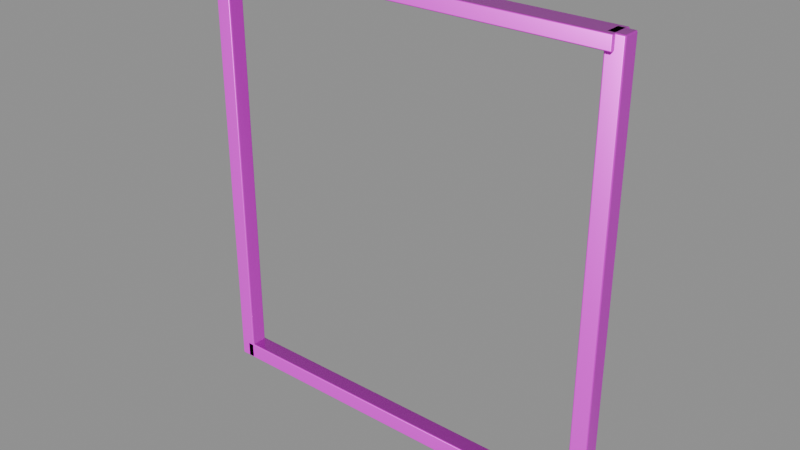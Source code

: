 # Source: model.blend  (saved by Blender 4.5.92; exported with 4.5.12 LTS)
import bpy
from mathutils import Matrix  # noqa: F401  (used for matrix-valued properties, if any)

bpy.ops.wm.read_factory_settings(use_empty=True)
scene = bpy.context.scene
scene.name = 'Empty'

# ---- collections
col_ast_34_003_____c = bpy.data.collections.new('AST_34_003_结构件_C'); scene.collection.children.link(col_ast_34_003_____c)

# ---- images (referenced by path relative to the original .blend; pixels are not part of the script)
import os
ASSET_DIR = os.environ.get("B2B_ASSET_DIR", "")  # directory of the original .blend (textures are referenced by path, not embedded)
HERE = os.path.dirname(os.path.abspath(__file__))  # packed textures are extracted next to this script under _unpacked/

def load_image(name, relpath, width, height, colorspace="sRGB"):
    """Load a texture the original file referenced (path relative to the .blend, or extracted next to this script)."""
    p = next((c for c in (os.path.join(HERE, relpath), os.path.join(ASSET_DIR, relpath)) if relpath and os.path.exists(c)), "")
    if p:
        img = bpy.data.images.load(p, check_existing=True)
        img.name = name
    else:  # same state as the original file: an image datablock whose file is absent (Cycles renders it pink)
        img = bpy.data.images.new(name, width, height)
        img.source = "FILE"
        img.filepath = "//" + (relpath or name)
    img.colorspace_settings.name = colorspace
    return img
img_concrete_floor_basecolor_png = load_image('concrete_floor_basecolor.png', 'concrete_floor_basecolor.png', 1024, 1024, 'sRGB')
img_concrete_floor_ao_png = load_image('concrete_floor_ao.png', 'concrete_floor_ao.png', 1024, 1024, 'Non-Color')
img_concrete_floor_roughness_png = load_image('concrete_floor_roughness.png', 'concrete_floor_roughness.png', 1024, 1024, 'Non-Color')
img_concrete_floor_metallic_png = load_image('concrete_floor_metallic.png', 'concrete_floor_metallic.png', 1024, 1024, 'Non-Color')
img_concrete_floor_specular_png = load_image('concrete_floor_specular.png', 'concrete_floor_specular.png', 1024, 1024, 'Non-Color')
img_concrete_floor_normal_png = load_image('concrete_floor_normal.png', 'concrete_floor_normal.png', 1024, 1024, 'Non-Color')
img_concrete_floor_height_png = load_image('concrete_floor_height.png', 'concrete_floor_height.png', 1024, 1024, 'Non-Color')
img_concrete_floor_displacement_png = load_image('concrete_floor_displacement.png', 'concrete_floor_displacement.png', 1024, 1024, 'Non-Color')

# ---- materials (node trees are filled in below, after node groups)
mat_concrete_floor = bpy.data.materials.new('concrete_floor')
mat_concrete_floor.diffuse_color = (0.6, 0.6, 0.6, 1.0)

# ---- material node trees
mat_concrete_floor.use_nodes = True; mat_concrete_floor.node_tree.nodes.clear()
_N = mat_concrete_floor.node_tree.nodes; _L = mat_concrete_floor.node_tree.links
n0 = _N.new('ShaderNodeOutputMaterial'); n0.name = 'Material Output'; n0.location = (1100, 0)
n1 = _N.new('ShaderNodeBsdfPrincipled'); n1.name = 'Principled BSDF'; n1.location = (760, 0)
n2 = _N.new('ShaderNodeNewGeometry'); n2.name = 'Geometry'; n2.location = (-1300, 0)
n3 = _N.new('ShaderNodeVectorMath'); n3.name = 'Vector Math'; n3.location = (-1080, 0)
n3.operation = 'SCALE'
n3.inputs[3].default_value = 1.8
n4 = _N.new('ShaderNodeTexImage'); n4.name = 'Image Texture'; n4.location = (-820, 520)
n4.label = 'basecolor'
n4.image = img_concrete_floor_basecolor_png
n4.projection = 'BOX'
n4.projection_blend = 0.15
n5 = _N.new('ShaderNodeTexImage'); n5.name = 'Image Texture.001'; n5.location = (-820, 300)
n5.label = 'ao'
n5.image = img_concrete_floor_ao_png
n5.projection = 'BOX'
n5.projection_blend = 0.15
n6 = _N.new('ShaderNodeTexImage'); n6.name = 'Image Texture.002'; n6.location = (-820, 90)
n6.label = 'roughness'
n6.image = img_concrete_floor_roughness_png
n6.projection = 'BOX'
n6.projection_blend = 0.15
n7 = _N.new('ShaderNodeTexImage'); n7.name = 'Image Texture.003'; n7.location = (-820, -120)
n7.label = 'metallic'
n7.image = img_concrete_floor_metallic_png
n7.projection = 'BOX'
n7.projection_blend = 0.15
n8 = _N.new('ShaderNodeTexImage'); n8.name = 'Image Texture.004'; n8.location = (-820, -330)
n8.label = 'specular'
n8.image = img_concrete_floor_specular_png
n8.projection = 'BOX'
n8.projection_blend = 0.15
n9 = _N.new('ShaderNodeTexImage'); n9.name = 'Image Texture.005'; n9.location = (-820, -540)
n9.label = 'normal'
n9.image = img_concrete_floor_normal_png
n9.projection = 'BOX'
n9.projection_blend = 0.15
n10 = _N.new('ShaderNodeTexImage'); n10.name = 'Image Texture.006'; n10.location = (-820, -750)
n10.label = 'height'
n10.image = img_concrete_floor_height_png
n10.projection = 'BOX'
n10.projection_blend = 0.15
n11 = _N.new('ShaderNodeTexImage'); n11.name = 'Image Texture.007'; n11.location = (-820, -960)
n11.label = 'displacement'
n11.image = img_concrete_floor_displacement_png
n11.projection = 'BOX'
n11.projection_blend = 0.15
n12 = _N.new('ShaderNodeMixRGB'); n12.name = 'Mix (Legacy)'; n12.location = (-260, 480)
n12.blend_type = 'MULTIPLY'
n12.inputs[0].default_value = 0.78
n13 = _N.new('ShaderNodeNormalMap'); n13.name = 'Normal Map'; n13.location = (60, -420)
n13.inputs[0].default_value = 0.52
n14 = _N.new('ShaderNodeBump'); n14.name = 'Bump'; n14.location = (300, -420)
n14.inputs[0].default_value = 0.14
n14.inputs[1].default_value = 0.0025
n15 = _N.new('ShaderNodeDisplacement'); n15.name = 'Displacement'; n15.location = (300, -700)
n15.inputs[2].default_value = 0.012
_L.new(n1.outputs[0], n0.inputs[0])
_L.new(n2.outputs[0], n3.inputs[0])
_L.new(n3.outputs[0], n4.inputs[0])
_L.new(n3.outputs[0], n5.inputs[0])
_L.new(n3.outputs[0], n6.inputs[0])
_L.new(n3.outputs[0], n7.inputs[0])
_L.new(n3.outputs[0], n8.inputs[0])
_L.new(n3.outputs[0], n9.inputs[0])
_L.new(n3.outputs[0], n10.inputs[0])
_L.new(n3.outputs[0], n11.inputs[0])
_L.new(n4.outputs[0], n12.inputs[1])
_L.new(n5.outputs[0], n12.inputs[2])
_L.new(n12.outputs[0], n1.inputs[0])
_L.new(n6.outputs[0], n1.inputs[2])
_L.new(n7.outputs[0], n1.inputs[1])
_L.new(n8.outputs[0], n1.inputs[13])
_L.new(n9.outputs[0], n13.inputs[1])
_L.new(n10.outputs[0], n14.inputs[3])
_L.new(n13.outputs[0], n14.inputs[4])
_L.new(n14.outputs[0], n1.inputs[5])
_L.new(n11.outputs[0], n15.inputs[0])
_L.new(n15.outputs[0], n0.inputs[2])
n0.is_active_output = True

# ---- meshes
me_cube_385 = bpy.data.meshes.new('Cube.385')
me_cube_385.from_pydata([(-1.2, -0.05, -0.05), (-1.2, -0.05, 0.05), (-1.2, 0.05, -0.05), (-1.2, 0.05, 0.05), (1.2, -0.05, -0.05), (1.2, -0.05, 0.05), (1.2, 0.05, -0.05), (1.2, 0.05, 0.05)], [], [(0, 1, 3, 2), (2, 3, 7, 6), (6, 7, 5, 4), (4, 5, 1, 0), (2, 6, 4, 0), (7, 3, 1, 5)])
_uv = me_cube_385.uv_layers.new(name='UVMap')
_uv.uv.foreach_set('vector', [0.375, 0.0, 0.625, 0.0, 0.625, 0.25, 0.375, 0.25, 0.375, 0.25, 0.625, 0.25, 0.625, 0.5, 0.375, 0.5, 0.375, 0.5, 0.625, 0.5, 0.625, 0.75, 0.375, 0.75, 0.375, 0.75, 0.625, 0.75, 0.625, 1.0, 0.375, 1.0, 0.125, 0.5, 0.375, 0.5, 0.375, 0.75, 0.125, 0.75, 0.625, 0.5, 0.875, 0.5, 0.875, 0.75, 0.625, 0.75])
me_cube_385.materials.append(mat_concrete_floor)
me_cube_385.update()
me_cube_386 = bpy.data.meshes.new('Cube.386')
me_cube_386.from_pydata([(-1.2, -0.01, -0.006), (-1.2, -0.01, 0.006), (-1.2, 0.01, -0.006), (-1.2, 0.01, 0.006), (1.2, -0.01, -0.006), (1.2, -0.01, 0.006), (1.2, 0.01, -0.006), (1.2, 0.01, 0.006)], [], [(0, 1, 3, 2), (2, 3, 7, 6), (6, 7, 5, 4), (4, 5, 1, 0), (2, 6, 4, 0), (7, 3, 1, 5)])
_uv = me_cube_386.uv_layers.new(name='UVMap')
_uv.uv.foreach_set('vector', [0.375, 0.0, 0.625, 0.0, 0.625, 0.25, 0.375, 0.25, 0.375, 0.25, 0.625, 0.25, 0.625, 0.5, 0.375, 0.5, 0.375, 0.5, 0.625, 0.5, 0.625, 0.75, 0.375, 0.75, 0.375, 0.75, 0.625, 0.75, 0.625, 1.0, 0.375, 1.0, 0.125, 0.5, 0.375, 0.5, 0.375, 0.75, 0.125, 0.75, 0.625, 0.5, 0.875, 0.5, 0.875, 0.75, 0.625, 0.75])
me_cube_386.materials.append(mat_concrete_floor)
me_cube_386.update()
me_cube_387 = bpy.data.meshes.new('Cube.387')
me_cube_387.from_pydata([(-0.05, -0.05, -1.3), (-0.05, -0.05, 1.3), (-0.05, 0.05, -1.3), (-0.05, 0.05, 1.3), (0.05, -0.05, -1.3), (0.05, -0.05, 1.3), (0.05, 0.05, -1.3), (0.05, 0.05, 1.3)], [], [(0, 1, 3, 2), (2, 3, 7, 6), (6, 7, 5, 4), (4, 5, 1, 0), (2, 6, 4, 0), (7, 3, 1, 5)])
_uv = me_cube_387.uv_layers.new(name='UVMap')
_uv.uv.foreach_set('vector', [0.375, 0.0, 0.625, 0.0, 0.625, 0.25, 0.375, 0.25, 0.375, 0.25, 0.625, 0.25, 0.625, 0.5, 0.375, 0.5, 0.375, 0.5, 0.625, 0.5, 0.625, 0.75, 0.375, 0.75, 0.375, 0.75, 0.625, 0.75, 0.625, 1.0, 0.375, 1.0, 0.125, 0.5, 0.375, 0.5, 0.375, 0.75, 0.125, 0.75, 0.625, 0.5, 0.875, 0.5, 0.875, 0.75, 0.625, 0.75])
me_cube_387.materials.append(mat_concrete_floor)
me_cube_387.update()
me_cube_388 = bpy.data.meshes.new('Cube.388')
me_cube_388.from_pydata([(-0.05, -0.05, -1.3), (-0.05, -0.05, 1.3), (-0.05, 0.05, -1.3), (-0.05, 0.05, 1.3), (0.05, -0.05, -1.3), (0.05, -0.05, 1.3), (0.05, 0.05, -1.3), (0.05, 0.05, 1.3)], [], [(0, 1, 3, 2), (2, 3, 7, 6), (6, 7, 5, 4), (4, 5, 1, 0), (2, 6, 4, 0), (7, 3, 1, 5)])
_uv = me_cube_388.uv_layers.new(name='UVMap')
_uv.uv.foreach_set('vector', [0.375, 0.0, 0.625, 0.0, 0.625, 0.25, 0.375, 0.25, 0.375, 0.25, 0.625, 0.25, 0.625, 0.5, 0.375, 0.5, 0.375, 0.5, 0.625, 0.5, 0.625, 0.75, 0.375, 0.75, 0.375, 0.75, 0.625, 0.75, 0.625, 1.0, 0.375, 1.0, 0.125, 0.5, 0.375, 0.5, 0.375, 0.75, 0.125, 0.75, 0.625, 0.5, 0.875, 0.5, 0.875, 0.75, 0.625, 0.75])
me_cube_388.materials.append(mat_concrete_floor)
me_cube_388.update()
me_cube_389 = bpy.data.meshes.new('Cube.389')
me_cube_389.from_pydata([(-1.2, -0.07, -0.04), (-1.2, -0.07, 0.04), (-1.2, 0.07, -0.04), (-1.2, 0.07, 0.04), (1.2, -0.07, -0.04), (1.2, -0.07, 0.04), (1.2, 0.07, -0.04), (1.2, 0.07, 0.04)], [], [(0, 1, 3, 2), (2, 3, 7, 6), (6, 7, 5, 4), (4, 5, 1, 0), (2, 6, 4, 0), (7, 3, 1, 5)])
_uv = me_cube_389.uv_layers.new(name='UVMap')
_uv.uv.foreach_set('vector', [0.375, 0.0, 0.625, 0.0, 0.625, 0.25, 0.375, 0.25, 0.375, 0.25, 0.625, 0.25, 0.625, 0.5, 0.375, 0.5, 0.375, 0.5, 0.625, 0.5, 0.625, 0.75, 0.375, 0.75, 0.375, 0.75, 0.625, 0.75, 0.625, 1.0, 0.375, 1.0, 0.125, 0.5, 0.375, 0.5, 0.375, 0.75, 0.125, 0.75, 0.625, 0.5, 0.875, 0.5, 0.875, 0.75, 0.625, 0.75])
me_cube_389.materials.append(mat_concrete_floor)
me_cube_389.update()
me_cube_390 = bpy.data.meshes.new('Cube.390')
me_cube_390.from_pydata([(-1.2, -0.015, -0.01), (-1.2, -0.015, 0.01), (-1.2, 0.015, -0.01), (-1.2, 0.015, 0.01), (1.2, -0.015, -0.01), (1.2, -0.015, 0.01), (1.2, 0.015, -0.01), (1.2, 0.015, 0.01)], [], [(0, 1, 3, 2), (2, 3, 7, 6), (6, 7, 5, 4), (4, 5, 1, 0), (2, 6, 4, 0), (7, 3, 1, 5)])
_uv = me_cube_390.uv_layers.new(name='UVMap')
_uv.uv.foreach_set('vector', [0.375, 0.0, 0.625, 0.0, 0.625, 0.25, 0.375, 0.25, 0.375, 0.25, 0.625, 0.25, 0.625, 0.5, 0.375, 0.5, 0.375, 0.5, 0.625, 0.5, 0.625, 0.75, 0.375, 0.75, 0.375, 0.75, 0.625, 0.75, 0.625, 1.0, 0.375, 1.0, 0.125, 0.5, 0.375, 0.5, 0.375, 0.75, 0.125, 0.75, 0.625, 0.5, 0.875, 0.5, 0.875, 0.75, 0.625, 0.75])
me_cube_390.materials.append(mat_concrete_floor)
me_cube_390.update()

# ---- objects
ob_ast_34_003_____c_p00_box = bpy.data.objects.new('AST_34_003_结构件_C_p00_box', me_cube_385)
ob_ast_34_003_____c_p01_box = bpy.data.objects.new('AST_34_003_结构件_C_p01_box', me_cube_386)
ob_ast_34_003_____c_p02_box = bpy.data.objects.new('AST_34_003_结构件_C_p02_box', me_cube_387)
ob_ast_34_003_____c_p03_box = bpy.data.objects.new('AST_34_003_结构件_C_p03_box', me_cube_388)
ob_ast_34_003_____c_p04_box = bpy.data.objects.new('AST_34_003_结构件_C_p04_box', me_cube_389)
ob_ast_34_003_____c_p05_box = bpy.data.objects.new('AST_34_003_结构件_C_p05_box', me_cube_390)

# ---- transforms, parenting, visibility, modifiers, constraints
ob_ast_34_003_____c_p00_box.location = (0.0, 0.0, 0.05)
_m = ob_ast_34_003_____c_p00_box.modifiers.new('edge_bevel', 'BEVEL')
_m.width = 0.008
_m.width_pct = 0.008
_m.segments = 3
_m = ob_ast_34_003_____c_p00_box.modifiers.new('weighted_normal', 'WEIGHTED_NORMAL')
ob_ast_34_003_____c_p01_box.location = (0.0, 0.051, 0.085)
_m = ob_ast_34_003_____c_p01_box.modifiers.new('edge_bevel', 'BEVEL')
_m.width = 0.003
_m.width_pct = 0.003
_m.segments = 3
_m = ob_ast_34_003_____c_p01_box.modifiers.new('weighted_normal', 'WEIGHTED_NORMAL')
ob_ast_34_003_____c_p02_box.location = (-1.2, 0.0, 1.3)
_m = ob_ast_34_003_____c_p02_box.modifiers.new('edge_bevel', 'BEVEL')
_m.width = 0.008
_m.width_pct = 0.008
_m.segments = 3
_m = ob_ast_34_003_____c_p02_box.modifiers.new('weighted_normal', 'WEIGHTED_NORMAL')
ob_ast_34_003_____c_p03_box.location = (1.2, 0.0, 1.3)
_m = ob_ast_34_003_____c_p03_box.modifiers.new('edge_bevel', 'BEVEL')
_m.width = 0.008
_m.width_pct = 0.008
_m.segments = 3
_m = ob_ast_34_003_____c_p03_box.modifiers.new('weighted_normal', 'WEIGHTED_NORMAL')
ob_ast_34_003_____c_p04_box.location = (0.0, 0.0, 2.56)
_m = ob_ast_34_003_____c_p04_box.modifiers.new('edge_bevel', 'BEVEL')
_m.width = 0.006
_m.width_pct = 0.006
_m.segments = 3
_m = ob_ast_34_003_____c_p04_box.modifiers.new('weighted_normal', 'WEIGHTED_NORMAL')
ob_ast_34_003_____c_p05_box.location = (0.0, 0.08, 2.5)
_m = ob_ast_34_003_____c_p05_box.modifiers.new('edge_bevel', 'BEVEL')
_m.width = 0.003
_m.width_pct = 0.003
_m.segments = 3
_m = ob_ast_34_003_____c_p05_box.modifiers.new('weighted_normal', 'WEIGHTED_NORMAL')

# ---- collection membership
col_ast_34_003_____c.objects.link(ob_ast_34_003_____c_p00_box)
col_ast_34_003_____c.objects.link(ob_ast_34_003_____c_p01_box)
col_ast_34_003_____c.objects.link(ob_ast_34_003_____c_p02_box)
col_ast_34_003_____c.objects.link(ob_ast_34_003_____c_p03_box)
col_ast_34_003_____c.objects.link(ob_ast_34_003_____c_p04_box)
col_ast_34_003_____c.objects.link(ob_ast_34_003_____c_p05_box)

# ---- scene / render settings (as saved in the file)
scene.frame_start = 1; scene.frame_end = 250; scene.frame_set(1)
scene.render.engine = 'BLENDER_EEVEE_NEXT'
scene.render.image_settings.exr_codec = 'NONE'
scene.render.simplify_subdivision_render = 0
scene.render.simplify_child_particles_render = 0.0
scene.eevee.use_volume_custom_range = False
scene.eevee.use_fast_gi = False
scene.eevee.use_shadows = False
scene.view_settings.white_balance_temperature = 0.0
scene.view_settings.white_balance_tint = 0.0
scene.view_settings.white_balance_whitepoint = (2.97, 0.5193, -0.0414)
bpy.context.view_layer.update()

# ---- added for rendering (the .blend has no active camera and no usable light): camera, sun + grey world if the file has none
cam_auto = bpy.data.cameras.new('AutoCamera')
cam_auto.lens = 50.0
cam_auto.sensor_width = 36.0
cam_auto.clip_end = 1000.0
ob_auto_camera = bpy.data.objects.new('AutoCamera', cam_auto)
scene.collection.objects.link(ob_auto_camera)
ob_auto_camera.location = (3.34072, -3.99636, 3.97257)
ob_auto_camera.rotation_euler = (1.09748, -7.21219e-08, 0.694738)
scene.camera = ob_auto_camera
light_auto_sun = bpy.data.lights.new('AutoSun', 'SUN')
light_auto_sun.energy = 3.0
light_auto_sun.angle = 0.0523599
ob_auto_sun = bpy.data.objects.new('AutoSun', light_auto_sun)
scene.collection.objects.link(ob_auto_sun)
ob_auto_sun.rotation_euler = (0.872665, 0.174533, 0.523599)
if scene.world is None:
    world_auto = bpy.data.worlds.new('AutoWorld')
    world_auto.color = (0.3, 0.3, 0.3)
    scene.world = world_auto
bpy.context.view_layer.update()
